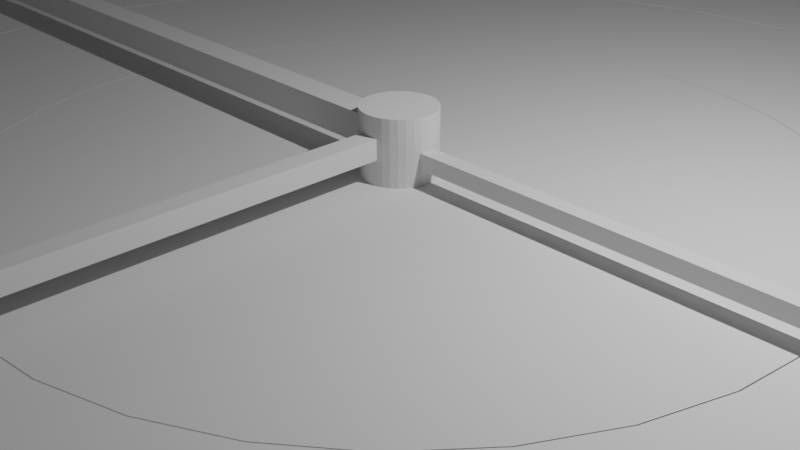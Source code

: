 # Source: FinalStageV1.blend  (saved by Blender 3.2.14; exported with 4.5.12 LTS)
import bpy
from mathutils import Matrix  # noqa: F401  (used for matrix-valued properties, if any)

bpy.ops.wm.read_factory_settings(use_empty=True)
scene = bpy.context.scene
scene.name = 'Scene'

# ---- collections
col_collection = bpy.data.collections.new('Collection'); scene.collection.children.link(col_collection)

# ---- world
world_world = bpy.data.worlds.new('World'); scene.world = world_world
world_world.use_nodes = True; world_world.node_tree.nodes.clear()
_N = world_world.node_tree.nodes; _L = world_world.node_tree.links
n0 = _N.new('ShaderNodeOutputWorld'); n0.name = 'World Output'; n0.location = (300, 300)
n1 = _N.new('ShaderNodeBackground'); n1.name = 'Background'; n1.location = (10, 300)
n1.inputs[0].default_value = (0.05088, 0.05088, 0.05088, 1.0)
_L.new(n1.outputs[0], n0.inputs[0])
n0.is_active_output = True
world_world.color = (0.05088, 0.05088, 0.05088)
world_world.use_sun_shadow = False
world_world.sun_shadow_jitter_overblur = 0.0

# ---- cameras
cam_camera = bpy.data.cameras.new('Camera')
cam_camera.clip_end = 100.0
cam_camera.ortho_scale = 7.314

# ---- lights
light_light = bpy.data.lights.new('Light', 'POINT')
light_light.transmission_factor = 0.0
light_light.energy = 1000.0
light_light.shadow_soft_size = 0.1
light_light.shadow_maximum_resolution = 0.006
light_light.use_absolute_resolution = True

# ---- meshes
me_cube = bpy.data.meshes.new('Cube')
me_cube.from_pydata([(-1.0, -1.0, -1.0), (-1.0, -1.0, 1.0), (-1.0, 1.0, -1.0), (-1.0, 1.0, 1.0), (1.0, -1.0, -1.0), (1.0, -1.0, 1.0), (1.0, 1.0, -1.0), (1.0, 1.0, 1.0), (-1.0, -12.0, -1.0), (-1.0, -12.0, 1.0), (1.0, -12.0, 1.0), (1.0, -12.0, -1.0), (-12.0, 1.0, -1.0), (-12.0, -1.0, -1.0), (-12.0, -1.0, 1.0), (-12.0, 1.0, 1.0), (-6.5, 1.0, -1.0), (-6.5, 1.0, 1.0), (-6.5, -1.0, 1.0), (-6.5, -1.0, -1.0), (-3.75, 1.0, 1.0), (-3.75, -1.0, -1.0), (-3.75, 1.0, -1.0), (-3.75, -1.0, 1.0), (-9.25, 1.0, -1.0), (-9.25, -1.0, 1.0), (-9.25, 1.0, 1.0), (-9.25, -1.0, -1.0), (-1.0, -6.499, -1.0), (-1.0, -6.499, 1.0), (1.0, -6.499, -1.0), (1.0, -6.499, 1.0), (-1.0, -3.75, 1.0), (1.0, -3.75, 1.0), (-1.0, -3.75, -1.0), (1.0, -3.75, -1.0), (-1.0, -9.257, -1.0), (1.0, -9.257, -1.0), (-1.0, -9.257, 1.0), (1.0, -9.257, 1.0)], [], [(26, 24, 12, 15), (2, 3, 7, 6), (6, 7, 5, 4), (38, 36, 8, 9), (2, 6, 4, 0), (7, 3, 1, 5), (11, 10, 9, 8), (36, 37, 11, 8), (39, 38, 9, 10), (37, 39, 10, 11), (13, 14, 15, 12), (27, 25, 14, 13), (25, 26, 15, 14), (24, 27, 13, 12), (22, 21, 19, 16), (23, 20, 17, 18), (21, 23, 18, 19), (20, 22, 16, 17), (3, 2, 22, 20), (0, 1, 23, 21), (1, 3, 20, 23), (2, 0, 21, 22), (16, 19, 27, 24), (18, 17, 26, 25), (19, 18, 25, 27), (17, 16, 24, 26), (35, 33, 31, 30), (33, 32, 29, 31), (34, 35, 30, 28), (32, 34, 28, 29), (1, 0, 34, 32), (0, 4, 35, 34), (5, 1, 32, 33), (4, 5, 33, 35), (30, 31, 39, 37), (31, 29, 38, 39), (28, 30, 37, 36), (29, 28, 36, 38)])
_uv = me_cube.uv_layers.new(name='UVMap')
_uv.uv.foreach_set('vector', [0.625, 0.25, 0.375, 0.25, 0.375, 0.25, 0.625, 0.25, 0.375, 0.25, 0.625, 0.25, 0.625, 0.5, 0.375, 0.5, 0.375, 0.5, 0.625, 0.5, 0.625, 0.75, 0.375, 0.75, 0.625, 0.0, 0.375, 0.0, 0.375, 0.0, 0.625, 0.0, 0.125, 0.5, 0.375, 0.5, 0.375, 0.75, 0.125, 0.75, 0.625, 0.5, 0.875, 0.5, 0.875, 0.75, 0.625, 0.75, 0.375, 0.75, 0.625, 0.75, 0.625, 1.0, 0.375, 1.0, 0.125, 0.75, 0.375, 0.75, 0.375, 0.75, 0.125, 0.75, 0.625, 0.75, 0.875, 0.75, 0.875, 0.75, 0.625, 0.75, 0.375, 0.75, 0.625, 0.75, 0.625, 0.75, 0.375, 0.75, 0.375, 0.0, 0.625, 0.0, 0.625, 0.25, 0.375, 0.25, 0.375, 0.0, 0.625, 0.0, 0.625, 0.0, 0.375, 0.0, 0.875, 0.75, 0.875, 0.5, 0.875, 0.5, 0.875, 0.75, 0.125, 0.5, 0.125, 0.75, 0.125, 0.75, 0.125, 0.5, 0.125, 0.5, 0.125, 0.75, 0.125, 0.75, 0.125, 0.5, 0.875, 0.75, 0.875, 0.5, 0.875, 0.5, 0.875, 0.75, 0.375, 0.0, 0.625, 0.0, 0.625, 0.0, 0.375, 0.0, 0.625, 0.25, 0.375, 0.25, 0.375, 0.25, 0.625, 0.25, 0.625, 0.25, 0.375, 0.25, 0.375, 0.25, 0.625, 0.25, 0.375, 0.0, 0.625, 0.0, 0.625, 0.0, 0.375, 0.0, 0.875, 0.75, 0.875, 0.5, 0.875, 0.5, 0.875, 0.75, 0.125, 0.5, 0.125, 0.75, 0.125, 0.75, 0.125, 0.5, 0.125, 0.5, 0.125, 0.75, 0.125, 0.75, 0.125, 0.5, 0.875, 0.75, 0.875, 0.5, 0.875, 0.5, 0.875, 0.75, 0.375, 0.0, 0.625, 0.0, 0.625, 0.0, 0.375, 0.0, 0.625, 0.25, 0.375, 0.25, 0.375, 0.25, 0.625, 0.25, 0.375, 0.75, 0.625, 0.75, 0.625, 0.75, 0.375, 0.75, 0.625, 0.75, 0.875, 0.75, 0.875, 0.75, 0.625, 0.75, 0.125, 0.75, 0.375, 0.75, 0.375, 0.75, 0.125, 0.75, 0.625, 0.0, 0.375, 0.0, 0.375, 0.0, 0.625, 0.0, 0.625, 0.0, 0.375, 0.0, 0.375, 0.0, 0.625, 0.0, 0.125, 0.75, 0.375, 0.75, 0.375, 0.75, 0.125, 0.75, 0.625, 0.75, 0.875, 0.75, 0.875, 0.75, 0.625, 0.75, 0.375, 0.75, 0.625, 0.75, 0.625, 0.75, 0.375, 0.75, 0.375, 0.75, 0.625, 0.75, 0.625, 0.75, 0.375, 0.75, 0.625, 0.75, 0.875, 0.75, 0.875, 0.75, 0.625, 0.75, 0.125, 0.75, 0.375, 0.75, 0.375, 0.75, 0.125, 0.75, 0.625, 0.0, 0.375, 0.0, 0.375, 0.0, 0.625, 0.0])
me_cube.update()
me_cylinder = bpy.data.meshes.new('Cylinder')
me_cylinder.from_pydata([(0.0, 1.0, -1.0), (0.0, 1.0, 1.0), (0.1951, 0.9808, -1.0), (0.1951, 0.9808, 1.0), (0.3827, 0.9239, -1.0), (0.3827, 0.9239, 1.0), (0.5556, 0.8315, -1.0), (0.5556, 0.8315, 1.0), (0.7071, 0.7071, -1.0), (0.7071, 0.7071, 1.0), (0.8315, 0.5556, -1.0), (0.8315, 0.5556, 1.0), (0.9239, 0.3827, -1.0), (0.9239, 0.3827, 1.0), (0.9808, 0.1951, -1.0), (0.9808, 0.1951, 1.0), (1.0, -4.371e-08, -1.0), (1.0, -4.371e-08, 1.0), (0.9808, -0.1951, -1.0), (0.9808, -0.1951, 1.0), (0.9239, -0.3827, -1.0), (0.9239, -0.3827, 1.0), (0.8315, -0.5556, -1.0), (0.8315, -0.5556, 1.0), (0.7071, -0.7071, -1.0), (0.7071, -0.7071, 1.0), (0.5556, -0.8315, -1.0), (0.5556, -0.8315, 1.0), (0.3827, -0.9239, -1.0), (0.3827, -0.9239, 1.0), (0.1951, -0.9808, -1.0), (0.1951, -0.9808, 1.0), (-8.742e-08, -1.0, -1.0), (-8.742e-08, -1.0, 1.0), (-0.1951, -0.9808, -1.0), (-0.1951, -0.9808, 1.0), (-0.3827, -0.9239, -1.0), (-0.3827, -0.9239, 1.0), (-0.5556, -0.8315, -1.0), (-0.5556, -0.8315, 1.0), (-0.7071, -0.7071, -1.0), (-0.7071, -0.7071, 1.0), (-0.8315, -0.5556, -1.0), (-0.8315, -0.5556, 1.0), (-0.9239, -0.3827, -1.0), (-0.9239, -0.3827, 1.0), (-0.9808, -0.1951, -1.0), (-0.9808, -0.1951, 1.0), (-1.0, 1.192e-08, -1.0), (-1.0, 1.192e-08, 1.0), (-0.9808, 0.1951, -1.0), (-0.9808, 0.1951, 1.0), (-0.9239, 0.3827, -1.0), (-0.9239, 0.3827, 1.0), (-0.8315, 0.5556, -1.0), (-0.8315, 0.5556, 1.0), (-0.7071, 0.7071, -1.0), (-0.7071, 0.7071, 1.0), (-0.5556, 0.8315, -1.0), (-0.5556, 0.8315, 1.0), (-0.3827, 0.9239, -1.0), (-0.3827, 0.9239, 1.0), (-0.1951, 0.9808, -1.0), (-0.1951, 0.9808, 1.0)], [], [(0, 1, 3, 2), (2, 3, 5, 4), (4, 5, 7, 6), (6, 7, 9, 8), (8, 9, 11, 10), (10, 11, 13, 12), (12, 13, 15, 14), (14, 15, 17, 16), (16, 17, 19, 18), (18, 19, 21, 20), (20, 21, 23, 22), (22, 23, 25, 24), (24, 25, 27, 26), (26, 27, 29, 28), (28, 29, 31, 30), (30, 31, 33, 32), (32, 33, 35, 34), (34, 35, 37, 36), (36, 37, 39, 38), (38, 39, 41, 40), (40, 41, 43, 42), (42, 43, 45, 44), (44, 45, 47, 46), (46, 47, 49, 48), (48, 49, 51, 50), (50, 51, 53, 52), (52, 53, 55, 54), (54, 55, 57, 56), (56, 57, 59, 58), (58, 59, 61, 60), (3, 1, 63, 61, 59, 57, 55, 53, 51, 49, 47, 45, 43, 41, 39, 37, 35, 33, 31, 29, 27, 25, 23, 21, 19, 17, 15, 13, 11, 9, 7, 5), (60, 61, 63, 62), (62, 63, 1, 0), (0, 2, 4, 6, 8, 10, 12, 14, 16, 18, 20, 22, 24, 26, 28, 30, 32, 34, 36, 38, 40, 42, 44, 46, 48, 50, 52, 54, 56, 58, 60, 62)])
_uv = me_cylinder.uv_layers.new(name='UVMap')
_uv.uv.foreach_set('vector', [1.0, 0.5, 1.0, 1.0, 0.9688, 1.0, 0.9688, 0.5, 0.9688, 0.5, 0.9688, 1.0, 0.9375, 1.0, 0.9375, 0.5, 0.9375, 0.5, 0.9375, 1.0, 0.9062, 1.0, 0.9062, 0.5, 0.9062, 0.5, 0.9062, 1.0, 0.875, 1.0, 0.875, 0.5, 0.875, 0.5, 0.875, 1.0, 0.8438, 1.0, 0.8438, 0.5, 0.8438, 0.5, 0.8438, 1.0, 0.8125, 1.0, 0.8125, 0.5, 0.8125, 0.5, 0.8125, 1.0, 0.7812, 1.0, 0.7812, 0.5, 0.7812, 0.5, 0.7812, 1.0, 0.75, 1.0, 0.75, 0.5, 0.75, 0.5, 0.75, 1.0, 0.7188, 1.0, 0.7188, 0.5, 0.7188, 0.5, 0.7188, 1.0, 0.6875, 1.0, 0.6875, 0.5, 0.6875, 0.5, 0.6875, 1.0, 0.6562, 1.0, 0.6562, 0.5, 0.6562, 0.5, 0.6562, 1.0, 0.625, 1.0, 0.625, 0.5, 0.625, 0.5, 0.625, 1.0, 0.5938, 1.0, 0.5938, 0.5, 0.5938, 0.5, 0.5938, 1.0, 0.5625, 1.0, 0.5625, 0.5, 0.5625, 0.5, 0.5625, 1.0, 0.5312, 1.0, 0.5312, 0.5, 0.5312, 0.5, 0.5312, 1.0, 0.5, 1.0, 0.5, 0.5, 0.5, 0.5, 0.5, 1.0, 0.4688, 1.0, 0.4688, 0.5, 0.4688, 0.5, 0.4688, 1.0, 0.4375, 1.0, 0.4375, 0.5, 0.4375, 0.5, 0.4375, 1.0, 0.4062, 1.0, 0.4062, 0.5, 0.4062, 0.5, 0.4062, 1.0, 0.375, 1.0, 0.375, 0.5, 0.375, 0.5, 0.375, 1.0, 0.3438, 1.0, 0.3438, 0.5, 0.3438, 0.5, 0.3438, 1.0, 0.3125, 1.0, 0.3125, 0.5, 0.3125, 0.5, 0.3125, 1.0, 0.2812, 1.0, 0.2812, 0.5, 0.2812, 0.5, 0.2812, 1.0, 0.25, 1.0, 0.25, 0.5, 0.25, 0.5, 0.25, 1.0, 0.2188, 1.0, 0.2188, 0.5, 0.2188, 0.5, 0.2188, 1.0, 0.1875, 1.0, 0.1875, 0.5, 0.1875, 0.5, 0.1875, 1.0, 0.1562, 1.0, 0.1562, 0.5, 0.1562, 0.5, 0.1562, 1.0, 0.125, 1.0, 0.125, 0.5, 0.125, 0.5, 0.125, 1.0, 0.09375, 1.0, 0.09375, 0.5, 0.09375, 0.5, 0.09375, 1.0, 0.0625, 1.0, 0.0625, 0.5, 0.2968, 0.4854, 0.25, 0.49, 0.2032, 0.4854, 0.1582, 0.4717, 0.1167, 0.4496, 0.08029, 0.4197, 0.05045, 0.3833, 0.02827, 0.3418, 0.01461, 0.2968, 0.01, 0.25, 0.01461, 0.2032, 0.02827, 0.1582, 0.05045, 0.1167, 0.08029, 0.08029, 0.1167, 0.05045, 0.1582, 0.02827, 0.2032, 0.01461, 0.25, 0.01, 0.2968, 0.01461, 0.3418, 0.02827, 0.3833, 0.05045, 0.4197, 0.08029, 0.4496, 0.1167, 0.4717, 0.1582, 0.4854, 0.2032, 0.49, 0.25, 0.4854, 0.2968, 0.4717, 0.3418, 0.4496, 0.3833, 0.4197, 0.4197, 0.3833, 0.4496, 0.3418, 0.4717, 0.0625, 0.5, 0.0625, 1.0, 0.03125, 1.0, 0.03125, 0.5, 0.03125, 0.5, 0.03125, 1.0, 0.0, 1.0, 0.0, 0.5, 0.75, 0.49, 0.7968, 0.4854, 0.8418, 0.4717, 0.8833, 0.4496, 0.9197, 0.4197, 0.9496, 0.3833, 0.9717, 0.3418, 0.9854, 0.2968, 0.99, 0.25, 0.9854, 0.2032, 0.9717, 0.1582, 0.9496, 0.1167, 0.9197, 0.08029, 0.8833, 0.05045, 0.8418, 0.02827, 0.7968, 0.01461, 0.75, 0.01, 0.7032, 0.01461, 0.6582, 0.02827, 0.6167, 0.05045, 0.5803, 0.08029, 0.5504, 0.1167, 0.5283, 0.1582, 0.5146, 0.2032, 0.51, 0.25, 0.5146, 0.2968, 0.5283, 0.3418, 0.5504, 0.3833, 0.5803, 0.4197, 0.6167, 0.4496, 0.6582, 0.4717, 0.7032, 0.4854])
me_cylinder.update()
me_circle = bpy.data.meshes.new('Circle')
me_circle.from_pydata([(-1.863e-09, 1.25, 0.03179), (1.863e-09, 0.75, 0.03179), (1.863e-09, 0.75, 0.04011), (-1.863e-09, 1.25, 0.04011), (-0.2439, 1.226, 0.03179), (-0.1463, 0.7356, 0.03179), (-0.1463, 0.7356, 0.04011), (-0.2439, 1.226, 0.04011), (-0.4784, 1.155, 0.03179), (-0.287, 0.6929, 0.03179), (-0.287, 0.6929, 0.04011), (-0.4784, 1.155, 0.04011), (-0.6945, 1.039, 0.03179), (-0.4167, 0.6236, 0.03179), (-0.4167, 0.6236, 0.04011), (-0.6945, 1.039, 0.04011), (-0.8839, 0.8839, 0.03179), (-0.5303, 0.5303, 0.03179), (-0.5303, 0.5303, 0.04011), (-0.8839, 0.8839, 0.04011), (-1.039, 0.6945, 0.03179), (-0.6236, 0.4167, 0.03179), (-0.6236, 0.4167, 0.04011), (-1.039, 0.6945, 0.04011), (-1.155, 0.4784, 0.03179), (-0.6929, 0.287, 0.03179), (-0.6929, 0.287, 0.04011), (-1.155, 0.4784, 0.04011), (-1.226, 0.2439, 0.03179), (-0.7356, 0.1463, 0.03179), (-0.7356, 0.1463, 0.04011), (-1.226, 0.2439, 0.04011), (-1.25, -3.626e-08, 0.03179), (-0.75, -5.116e-08, 0.03179), (-0.75, -5.116e-08, 0.04011), (-1.25, -3.626e-08, 0.04011), (-1.226, -0.2439, 0.03179), (-0.7356, -0.1463, 0.03179), (-0.7356, -0.1463, 0.04011), (-1.226, -0.2439, 0.04011), (-1.155, -0.4784, 0.03179), (-0.6929, -0.287, 0.03179), (-0.6929, -0.287, 0.04011), (-1.155, -0.4784, 0.04011), (-1.039, -0.6945, 0.03179), (-0.6236, -0.4167, 0.03179), (-0.6236, -0.4167, 0.04011), (-1.039, -0.6945, 0.04011), (-0.8839, -0.8839, 0.03179), (-0.5303, -0.5303, 0.03179), (-0.5303, -0.5303, 0.04011), (-0.8839, -0.8839, 0.04011), (-0.6945, -1.039, 0.03179), (-0.4167, -0.6236, 0.03179), (-0.4167, -0.6236, 0.04011), (-0.6945, -1.039, 0.04011), (-0.4784, -1.155, 0.03179), (-0.287, -0.6929, 0.03179), (-0.287, -0.6929, 0.04011), (-0.4784, -1.155, 0.04011), (-0.2439, -1.226, 0.03179), (-0.1463, -0.7356, 0.03179), (-0.1463, -0.7356, 0.04011), (-0.2439, -1.226, 0.04011), (1.06e-07, -1.25, 0.03179), (6.88e-08, -0.75, 0.03179), (6.88e-08, -0.75, 0.04011), (1.06e-07, -1.25, 0.04011), (0.2439, -1.226, 0.03179), (0.1463, -0.7356, 0.03179), (0.1463, -0.7356, 0.04011), (0.2439, -1.226, 0.04011), (0.4784, -1.155, 0.03179), (0.287, -0.6929, 0.03179), (0.287, -0.6929, 0.04011), (0.4784, -1.155, 0.04011), (0.6945, -1.039, 0.03179), (0.4167, -0.6236, 0.03179), (0.4167, -0.6236, 0.04011), (0.6945, -1.039, 0.04011), (0.8839, -0.8839, 0.03179), (0.5303, -0.5303, 0.03179), (0.5303, -0.5303, 0.04011), (0.8839, -0.8839, 0.04011), (1.039, -0.6945, 0.03179), (0.6236, -0.4167, 0.03179), (0.6236, -0.4167, 0.04011), (1.039, -0.6945, 0.04011), (1.155, -0.4784, 0.03179), (0.6929, -0.287, 0.03179), (0.6929, -0.287, 0.04011), (1.155, -0.4784, 0.04011), (1.226, -0.2439, 0.03179), (0.7356, -0.1463, 0.03179), (0.7356, -0.1463, 0.04011), (1.226, -0.2439, 0.04011), (1.25, 2.683e-08, 0.03179), (0.75, -2.976e-09, 0.03179), (0.75, -2.976e-09, 0.04011), (1.25, 2.683e-08, 0.04011), (1.226, 0.2439, 0.03179), (0.7356, 0.1463, 0.03179), (0.7356, 0.1463, 0.04011), (1.226, 0.2439, 0.04011), (1.155, 0.4784, 0.03179), (0.6929, 0.287, 0.03179), (0.6929, 0.287, 0.04011), (1.155, 0.4784, 0.04011), (1.039, 0.6945, 0.03179), (0.6236, 0.4167, 0.03179), (0.6236, 0.4167, 0.04011), (1.039, 0.6945, 0.04011), (0.8839, 0.8839, 0.03179), (0.5303, 0.5303, 0.03179), (0.5303, 0.5303, 0.04011), (0.8839, 0.8839, 0.04011), (0.6945, 1.039, 0.03179), (0.4167, 0.6236, 0.03179), (0.4167, 0.6236, 0.04011), (0.6945, 1.039, 0.04011), (0.4784, 1.155, 0.03179), (0.287, 0.6929, 0.03179), (0.287, 0.6929, 0.04011), (0.4784, 1.155, 0.04011), (0.2439, 1.226, 0.03179), (0.1463, 0.7356, 0.03179), (0.1463, 0.7356, 0.04011), (0.2439, 1.226, 0.04011)], [], [(0, 1, 5, 4), (1, 2, 6, 5), (2, 3, 7, 6), (3, 0, 4, 7), (4, 5, 9, 8), (5, 6, 10, 9), (6, 7, 11, 10), (7, 4, 8, 11), (8, 9, 13, 12), (9, 10, 14, 13), (10, 11, 15, 14), (11, 8, 12, 15), (12, 13, 17, 16), (13, 14, 18, 17), (14, 15, 19, 18), (15, 12, 16, 19), (16, 17, 21, 20), (17, 18, 22, 21), (18, 19, 23, 22), (19, 16, 20, 23), (20, 21, 25, 24), (21, 22, 26, 25), (22, 23, 27, 26), (23, 20, 24, 27), (24, 25, 29, 28), (25, 26, 30, 29), (26, 27, 31, 30), (27, 24, 28, 31), (28, 29, 33, 32), (29, 30, 34, 33), (30, 31, 35, 34), (31, 28, 32, 35), (32, 33, 37, 36), (33, 34, 38, 37), (34, 35, 39, 38), (35, 32, 36, 39), (36, 37, 41, 40), (37, 38, 42, 41), (38, 39, 43, 42), (39, 36, 40, 43), (40, 41, 45, 44), (41, 42, 46, 45), (42, 43, 47, 46), (43, 40, 44, 47), (44, 45, 49, 48), (45, 46, 50, 49), (46, 47, 51, 50), (47, 44, 48, 51), (48, 49, 53, 52), (49, 50, 54, 53), (50, 51, 55, 54), (51, 48, 52, 55), (52, 53, 57, 56), (53, 54, 58, 57), (54, 55, 59, 58), (55, 52, 56, 59), (56, 57, 61, 60), (57, 58, 62, 61), (58, 59, 63, 62), (59, 56, 60, 63), (60, 61, 65, 64), (61, 62, 66, 65), (62, 63, 67, 66), (63, 60, 64, 67), (64, 65, 69, 68), (65, 66, 70, 69), (66, 67, 71, 70), (67, 64, 68, 71), (68, 69, 73, 72), (69, 70, 74, 73), (70, 71, 75, 74), (71, 68, 72, 75), (72, 73, 77, 76), (73, 74, 78, 77), (74, 75, 79, 78), (75, 72, 76, 79), (76, 77, 81, 80), (77, 78, 82, 81), (78, 79, 83, 82), (79, 76, 80, 83), (80, 81, 85, 84), (81, 82, 86, 85), (82, 83, 87, 86), (83, 80, 84, 87), (84, 85, 89, 88), (85, 86, 90, 89), (86, 87, 91, 90), (87, 84, 88, 91), (88, 89, 93, 92), (89, 90, 94, 93), (90, 91, 95, 94), (91, 88, 92, 95), (92, 93, 97, 96), (93, 94, 98, 97), (94, 95, 99, 98), (95, 92, 96, 99), (96, 97, 101, 100), (97, 98, 102, 101), (98, 99, 103, 102), (99, 96, 100, 103), (100, 101, 105, 104), (101, 102, 106, 105), (102, 103, 107, 106), (103, 100, 104, 107), (104, 105, 109, 108), (105, 106, 110, 109), (106, 107, 111, 110), (107, 104, 108, 111), (108, 109, 113, 112), (109, 110, 114, 113), (110, 111, 115, 114), (111, 108, 112, 115), (112, 113, 117, 116), (113, 114, 118, 117), (114, 115, 119, 118), (115, 112, 116, 119), (116, 117, 121, 120), (117, 118, 122, 121), (118, 119, 123, 122), (119, 116, 120, 123), (120, 121, 125, 124), (121, 122, 126, 125), (122, 123, 127, 126), (123, 120, 124, 127), (124, 125, 1, 0), (125, 126, 2, 1), (126, 127, 3, 2), (127, 124, 0, 3)])
me_circle.update()
me_circle_001 = bpy.data.meshes.new('Circle.001')
me_circle_001.from_pydata([(0.0, 1.0, 0.0), (-0.1951, 0.9808, 0.0), (-0.3827, 0.9239, 0.0), (-0.5556, 0.8315, 0.0), (-0.7071, 0.7071, 0.0), (-0.8315, 0.5556, 0.0), (-0.9239, 0.3827, 0.0), (-0.9808, 0.1951, 0.0), (-1.0, -4.371e-08, 0.0), (-0.9808, -0.1951, 0.0), (-0.9239, -0.3827, 0.0), (-0.8315, -0.5556, 0.0), (-0.7071, -0.7071, 0.0), (-0.5556, -0.8315, 0.0), (-0.3827, -0.9239, 0.0), (-0.1951, -0.9808, 0.0), (8.742e-08, -1.0, 0.0), (0.1951, -0.9808, 0.0), (0.3827, -0.9239, 0.0), (0.5556, -0.8315, 0.0), (0.7071, -0.7071, 0.0), (0.8315, -0.5556, 0.0), (0.9239, -0.3827, 0.0), (0.9808, -0.1951, 0.0), (1.0, 1.192e-08, 0.0), (0.9808, 0.1951, 0.0), (0.9239, 0.3827, 0.0), (0.8315, 0.5556, 0.0), (0.7071, 0.7071, 0.0), (0.5556, 0.8315, 0.0), (0.3827, 0.9239, 0.0), (0.1951, 0.9808, 0.0)], [(1, 0), (2, 1), (3, 2), (4, 3), (5, 4), (6, 5), (7, 6), (8, 7), (9, 8), (10, 9), (11, 10), (12, 11), (13, 12), (14, 13), (15, 14), (16, 15), (17, 16), (18, 17), (19, 18), (20, 19), (21, 20), (22, 21), (23, 22), (24, 23), (25, 24), (26, 25), (27, 26), (28, 27), (29, 28), (30, 29), (31, 30), (0, 31)], [])
_uv = me_circle_001.uv_layers.new(name='UVMap')
_uv.uv.foreach_set('vector', [])
me_circle_001.update()
me_circle_002 = bpy.data.meshes.new('Circle.002')
me_circle_002.from_pydata([(-1.863e-09, 1.25, 0.0005602), (1.863e-09, 0.75, 0.0005602), (1.863e-09, 0.75, 0.1044), (-1.863e-09, 1.25, 0.1044), (-0.2439, 1.226, 0.0005602), (-0.1463, 0.7356, 0.0005602), (-0.1463, 0.7356, 0.1044), (-0.2439, 1.226, 0.1044), (-0.4784, 1.155, 0.0005602), (-0.287, 0.6929, 0.0005602), (-0.287, 0.6929, 0.1044), (-0.4784, 1.155, 0.1044), (-0.6945, 1.039, 0.0005602), (-0.4167, 0.6236, 0.0005602), (-0.4167, 0.6236, 0.1044), (-0.6945, 1.039, 0.1044), (-0.8839, 0.8839, 0.0005602), (-0.5303, 0.5303, 0.0005602), (-0.5303, 0.5303, 0.1044), (-0.8839, 0.8839, 0.1044), (-1.039, 0.6945, 0.0005602), (-0.6236, 0.4167, 0.0005602), (-0.6236, 0.4167, 0.1044), (-1.039, 0.6945, 0.1044), (-1.155, 0.4784, 0.0005602), (-0.6929, 0.287, 0.0005602), (-0.6929, 0.287, 0.1044), (-1.155, 0.4784, 0.1044), (-1.226, 0.2439, 0.0005602), (-0.7356, 0.1463, 0.0005602), (-0.7356, 0.1463, 0.1044), (-1.226, 0.2439, 0.1044), (-1.25, -3.626e-08, 0.0005602), (-0.75, -5.116e-08, 0.0005602), (-0.75, -5.116e-08, 0.1044), (-1.25, -3.626e-08, 0.1044), (-1.226, -0.2439, 0.0005602), (-0.7356, -0.1463, 0.0005602), (-0.7356, -0.1463, 0.1044), (-1.226, -0.2439, 0.1044), (-1.155, -0.4784, 0.0005602), (-0.6929, -0.287, 0.0005602), (-0.6929, -0.287, 0.1044), (-1.155, -0.4784, 0.1044), (-1.039, -0.6945, 0.0005602), (-0.6236, -0.4167, 0.0005602), (-0.6236, -0.4167, 0.1044), (-1.039, -0.6945, 0.1044), (-0.8839, -0.8839, 0.0005602), (-0.5303, -0.5303, 0.0005602), (-0.5303, -0.5303, 0.1044), (-0.8839, -0.8839, 0.1044), (-0.6945, -1.039, 0.0005602), (-0.4167, -0.6236, 0.0005602), (-0.4167, -0.6236, 0.1044), (-0.6945, -1.039, 0.1044), (-0.4784, -1.155, 0.0005602), (-0.287, -0.6929, 0.0005602), (-0.287, -0.6929, 0.1044), (-0.4784, -1.155, 0.1044), (-0.2439, -1.226, 0.0005602), (-0.1463, -0.7356, 0.0005602), (-0.1463, -0.7356, 0.1044), (-0.2439, -1.226, 0.1044), (1.06e-07, -1.25, 0.0005602), (6.88e-08, -0.75, 0.0005602), (6.88e-08, -0.75, 0.1044), (1.06e-07, -1.25, 0.1044), (0.2439, -1.226, 0.0005602), (0.1463, -0.7356, 0.0005602), (0.1463, -0.7356, 0.1044), (0.2439, -1.226, 0.1044), (0.4784, -1.155, 0.0005602), (0.287, -0.6929, 0.0005602), (0.287, -0.6929, 0.1044), (0.4784, -1.155, 0.1044), (0.6945, -1.039, 0.0005602), (0.4167, -0.6236, 0.0005602), (0.4167, -0.6236, 0.1044), (0.6945, -1.039, 0.1044), (0.8839, -0.8839, 0.0005602), (0.5303, -0.5303, 0.0005602), (0.5303, -0.5303, 0.1044), (0.8839, -0.8839, 0.1044), (1.039, -0.6945, 0.0005602), (0.6236, -0.4167, 0.0005602), (0.6236, -0.4167, 0.1044), (1.039, -0.6945, 0.1044), (1.155, -0.4784, 0.0005602), (0.6929, -0.287, 0.0005602), (0.6929, -0.287, 0.1044), (1.155, -0.4784, 0.1044), (1.226, -0.2439, 0.0005602), (0.7356, -0.1463, 0.0005602), (0.7356, -0.1463, 0.1044), (1.226, -0.2439, 0.1044), (1.25, 2.683e-08, 0.0005602), (0.75, -2.976e-09, 0.0005602), (0.75, -2.976e-09, 0.1044), (1.25, 2.683e-08, 0.1044), (1.226, 0.2439, 0.0005602), (0.7356, 0.1463, 0.0005602), (0.7356, 0.1463, 0.1044), (1.226, 0.2439, 0.1044), (1.155, 0.4784, 0.0005602), (0.6929, 0.287, 0.0005602), (0.6929, 0.287, 0.1044), (1.155, 0.4784, 0.1044), (1.039, 0.6945, 0.0005602), (0.6236, 0.4167, 0.0005602), (0.6236, 0.4167, 0.1044), (1.039, 0.6945, 0.1044), (0.8839, 0.8839, 0.0005602), (0.5303, 0.5303, 0.0005602), (0.5303, 0.5303, 0.1044), (0.8839, 0.8839, 0.1044), (0.6945, 1.039, 0.0005602), (0.4167, 0.6236, 0.0005602), (0.4167, 0.6236, 0.1044), (0.6945, 1.039, 0.1044), (0.4784, 1.155, 0.0005602), (0.287, 0.6929, 0.0005602), (0.287, 0.6929, 0.1044), (0.4784, 1.155, 0.1044), (0.2439, 1.226, 0.0005602), (0.1463, 0.7356, 0.0005602), (0.1463, 0.7356, 0.1044), (0.2439, 1.226, 0.1044)], [], [(0, 1, 5, 4), (1, 2, 6, 5), (2, 3, 7, 6), (3, 0, 4, 7), (4, 5, 9, 8), (5, 6, 10, 9), (6, 7, 11, 10), (7, 4, 8, 11), (8, 9, 13, 12), (9, 10, 14, 13), (10, 11, 15, 14), (11, 8, 12, 15), (12, 13, 17, 16), (13, 14, 18, 17), (14, 15, 19, 18), (15, 12, 16, 19), (16, 17, 21, 20), (17, 18, 22, 21), (18, 19, 23, 22), (19, 16, 20, 23), (20, 21, 25, 24), (21, 22, 26, 25), (22, 23, 27, 26), (23, 20, 24, 27), (24, 25, 29, 28), (25, 26, 30, 29), (26, 27, 31, 30), (27, 24, 28, 31), (28, 29, 33, 32), (29, 30, 34, 33), (30, 31, 35, 34), (31, 28, 32, 35), (32, 33, 37, 36), (33, 34, 38, 37), (34, 35, 39, 38), (35, 32, 36, 39), (36, 37, 41, 40), (37, 38, 42, 41), (38, 39, 43, 42), (39, 36, 40, 43), (40, 41, 45, 44), (41, 42, 46, 45), (42, 43, 47, 46), (43, 40, 44, 47), (44, 45, 49, 48), (45, 46, 50, 49), (46, 47, 51, 50), (47, 44, 48, 51), (48, 49, 53, 52), (49, 50, 54, 53), (50, 51, 55, 54), (51, 48, 52, 55), (52, 53, 57, 56), (53, 54, 58, 57), (54, 55, 59, 58), (55, 52, 56, 59), (56, 57, 61, 60), (57, 58, 62, 61), (58, 59, 63, 62), (59, 56, 60, 63), (60, 61, 65, 64), (61, 62, 66, 65), (62, 63, 67, 66), (63, 60, 64, 67), (64, 65, 69, 68), (65, 66, 70, 69), (66, 67, 71, 70), (67, 64, 68, 71), (68, 69, 73, 72), (69, 70, 74, 73), (70, 71, 75, 74), (71, 68, 72, 75), (72, 73, 77, 76), (73, 74, 78, 77), (74, 75, 79, 78), (75, 72, 76, 79), (76, 77, 81, 80), (77, 78, 82, 81), (78, 79, 83, 82), (79, 76, 80, 83), (80, 81, 85, 84), (81, 82, 86, 85), (82, 83, 87, 86), (83, 80, 84, 87), (84, 85, 89, 88), (85, 86, 90, 89), (86, 87, 91, 90), (87, 84, 88, 91), (88, 89, 93, 92), (89, 90, 94, 93), (90, 91, 95, 94), (91, 88, 92, 95), (92, 93, 97, 96), (93, 94, 98, 97), (94, 95, 99, 98), (95, 92, 96, 99), (96, 97, 101, 100), (97, 98, 102, 101), (98, 99, 103, 102), (99, 96, 100, 103), (100, 101, 105, 104), (101, 102, 106, 105), (102, 103, 107, 106), (103, 100, 104, 107), (104, 105, 109, 108), (105, 106, 110, 109), (106, 107, 111, 110), (107, 104, 108, 111), (108, 109, 113, 112), (109, 110, 114, 113), (110, 111, 115, 114), (111, 108, 112, 115), (112, 113, 117, 116), (113, 114, 118, 117), (114, 115, 119, 118), (115, 112, 116, 119), (116, 117, 121, 120), (117, 118, 122, 121), (118, 119, 123, 122), (119, 116, 120, 123), (120, 121, 125, 124), (121, 122, 126, 125), (122, 123, 127, 126), (123, 120, 124, 127), (124, 125, 1, 0), (125, 126, 2, 1), (126, 127, 3, 2), (127, 124, 0, 3)])
me_circle_002.update()
me_circle_003 = bpy.data.meshes.new('Circle.003')
me_circle_003.from_pydata([(-0.0004538, 1.25, -0.08341), (1.863e-09, 0.75, -0.08341), (1.863e-09, 0.75, 0.08701), (-0.0004538, 1.25, 0.08701), (-0.2443, 1.226, -0.08341), (-0.1463, 0.7356, -0.08341), (-0.1463, 0.7356, 0.08701), (-0.2443, 1.226, 0.08701), (-0.4788, 1.155, -0.08341), (-0.287, 0.6929, -0.08341), (-0.287, 0.6929, 0.08701), (-0.4788, 1.155, 0.08701), (-0.6949, 1.039, -0.08341), (-0.4167, 0.6236, -0.08341), (-0.4167, 0.6236, 0.08701), (-0.6949, 1.039, 0.08701), (-0.8843, 0.8839, -0.08341), (-0.5303, 0.5303, -0.08341), (-0.5303, 0.5303, 0.08701), (-0.8843, 0.8839, 0.08701), (-1.04, 0.6945, -0.08341), (-0.6236, 0.4167, -0.08341), (-0.6236, 0.4167, 0.08701), (-1.04, 0.6945, 0.08701), (-1.155, 0.4784, -0.08341), (-0.6929, 0.287, -0.08341), (-0.6929, 0.287, 0.08701), (-1.155, 0.4784, 0.08701), (-1.226, 0.2439, -0.08341), (-0.7356, 0.1463, -0.08341), (-0.7356, 0.1463, 0.08701), (-1.226, 0.2439, 0.08701), (-1.25, -3.626e-08, -0.08341), (-0.75, -5.116e-08, -0.08341), (-0.75, -5.116e-08, 0.08701), (-1.25, -3.626e-08, 0.08701), (-1.226, -0.2439, -0.08341), (-0.7356, -0.1463, -0.08341), (-0.7356, -0.1463, 0.08701), (-1.226, -0.2439, 0.08701), (-1.155, -0.4784, -0.08341), (-0.6929, -0.287, -0.08341), (-0.6929, -0.287, 0.08701), (-1.155, -0.4784, 0.08701), (-1.04, -0.6945, -0.08341), (-0.6236, -0.4167, -0.08341), (-0.6236, -0.4167, 0.08701), (-1.04, -0.6945, 0.08701), (-0.8843, -0.8839, -0.08341), (-0.5303, -0.5303, -0.08341), (-0.5303, -0.5303, 0.08701), (-0.8843, -0.8839, 0.08701), (-0.6949, -1.039, -0.08341), (-0.4167, -0.6236, -0.08341), (-0.4167, -0.6236, 0.08701), (-0.6949, -1.039, 0.08701), (-0.4788, -1.155, -0.08341), (-0.287, -0.6929, -0.08341), (-0.287, -0.6929, 0.08701), (-0.4788, -1.155, 0.08701), (-0.2443, -1.226, -0.08341), (-0.1463, -0.7356, -0.08341), (-0.1463, -0.7356, 0.08701), (-0.2443, -1.226, 0.08701), (-0.0004537, -1.25, -0.08341), (6.88e-08, -0.75, -0.08341), (6.88e-08, -0.75, 0.08701), (-0.0004537, -1.25, 0.08701), (0.2434, -1.226, -0.08341), (0.1463, -0.7356, -0.08341), (0.1463, -0.7356, 0.08701), (0.2434, -1.226, 0.08701), (0.4779, -1.155, -0.08341), (0.287, -0.6929, -0.08341), (0.287, -0.6929, 0.08701), (0.4779, -1.155, 0.08701), (0.694, -1.039, -0.08341), (0.4167, -0.6236, -0.08341), (0.4167, -0.6236, 0.08701), (0.694, -1.039, 0.08701), (0.8834, -0.8839, -0.08341), (0.5303, -0.5303, -0.08341), (0.5303, -0.5303, 0.08701), (0.8834, -0.8839, 0.08701), (1.039, -0.6945, -0.08341), (0.6236, -0.4167, -0.08341), (0.6236, -0.4167, 0.08701), (1.039, -0.6945, 0.08701), (1.154, -0.4784, -0.08341), (0.6929, -0.287, -0.08341), (0.6929, -0.287, 0.08701), (1.154, -0.4784, 0.08701), (1.226, -0.2439, -0.08341), (0.7356, -0.1463, -0.08341), (0.7356, -0.1463, 0.08701), (1.226, -0.2439, 0.08701), (1.25, 2.683e-08, -0.08341), (0.75, -2.976e-09, -0.08341), (0.75, -2.976e-09, 0.08701), (1.25, 2.683e-08, 0.08701), (1.226, 0.2439, -0.08341), (0.7356, 0.1463, -0.08341), (0.7356, 0.1463, 0.08701), (1.226, 0.2439, 0.08701), (1.154, 0.4784, -0.08341), (0.6929, 0.287, -0.08341), (0.6929, 0.287, 0.08701), (1.154, 0.4784, 0.08701), (1.039, 0.6945, -0.08341), (0.6236, 0.4167, -0.08341), (0.6236, 0.4167, 0.08701), (1.039, 0.6945, 0.08701), (0.8834, 0.8839, -0.08341), (0.5303, 0.5303, -0.08341), (0.5303, 0.5303, 0.08701), (0.8834, 0.8839, 0.08701), (0.694, 1.039, -0.08341), (0.4167, 0.6236, -0.08341), (0.4167, 0.6236, 0.08701), (0.694, 1.039, 0.08701), (0.4779, 1.155, -0.08341), (0.287, 0.6929, -0.08341), (0.287, 0.6929, 0.08701), (0.4779, 1.155, 0.08701), (0.2434, 1.226, -0.08341), (0.1463, 0.7356, -0.08341), (0.1463, 0.7356, 0.08701), (0.2434, 1.226, 0.08701)], [], [(0, 1, 5, 4), (1, 2, 6, 5), (2, 3, 7, 6), (3, 0, 4, 7), (4, 5, 9, 8), (5, 6, 10, 9), (6, 7, 11, 10), (7, 4, 8, 11), (8, 9, 13, 12), (9, 10, 14, 13), (10, 11, 15, 14), (11, 8, 12, 15), (12, 13, 17, 16), (13, 14, 18, 17), (14, 15, 19, 18), (15, 12, 16, 19), (16, 17, 21, 20), (17, 18, 22, 21), (18, 19, 23, 22), (19, 16, 20, 23), (20, 21, 25, 24), (21, 22, 26, 25), (22, 23, 27, 26), (23, 20, 24, 27), (24, 25, 29, 28), (25, 26, 30, 29), (26, 27, 31, 30), (27, 24, 28, 31), (28, 29, 33, 32), (29, 30, 34, 33), (30, 31, 35, 34), (31, 28, 32, 35), (32, 33, 37, 36), (33, 34, 38, 37), (34, 35, 39, 38), (35, 32, 36, 39), (36, 37, 41, 40), (37, 38, 42, 41), (38, 39, 43, 42), (39, 36, 40, 43), (40, 41, 45, 44), (41, 42, 46, 45), (42, 43, 47, 46), (43, 40, 44, 47), (44, 45, 49, 48), (45, 46, 50, 49), (46, 47, 51, 50), (47, 44, 48, 51), (48, 49, 53, 52), (49, 50, 54, 53), (50, 51, 55, 54), (51, 48, 52, 55), (52, 53, 57, 56), (53, 54, 58, 57), (54, 55, 59, 58), (55, 52, 56, 59), (56, 57, 61, 60), (57, 58, 62, 61), (58, 59, 63, 62), (59, 56, 60, 63), (60, 61, 65, 64), (61, 62, 66, 65), (62, 63, 67, 66), (63, 60, 64, 67), (64, 65, 69, 68), (65, 66, 70, 69), (66, 67, 71, 70), (67, 64, 68, 71), (68, 69, 73, 72), (69, 70, 74, 73), (70, 71, 75, 74), (71, 68, 72, 75), (72, 73, 77, 76), (73, 74, 78, 77), (74, 75, 79, 78), (75, 72, 76, 79), (76, 77, 81, 80), (77, 78, 82, 81), (78, 79, 83, 82), (79, 76, 80, 83), (80, 81, 85, 84), (81, 82, 86, 85), (82, 83, 87, 86), (83, 80, 84, 87), (84, 85, 89, 88), (85, 86, 90, 89), (86, 87, 91, 90), (87, 84, 88, 91), (88, 89, 93, 92), (89, 90, 94, 93), (90, 91, 95, 94), (91, 88, 92, 95), (92, 93, 97, 96), (93, 94, 98, 97), (94, 95, 99, 98), (95, 92, 96, 99), (96, 97, 101, 100), (97, 98, 102, 101), (98, 99, 103, 102), (99, 96, 100, 103), (100, 101, 105, 104), (101, 102, 106, 105), (102, 103, 107, 106), (103, 100, 104, 107), (104, 105, 109, 108), (105, 106, 110, 109), (106, 107, 111, 110), (107, 104, 108, 111), (108, 109, 113, 112), (109, 110, 114, 113), (110, 111, 115, 114), (111, 108, 112, 115), (112, 113, 117, 116), (113, 114, 118, 117), (114, 115, 119, 118), (115, 112, 116, 119), (116, 117, 121, 120), (117, 118, 122, 121), (118, 119, 123, 122), (119, 116, 120, 123), (120, 121, 125, 124), (121, 122, 126, 125), (122, 123, 127, 126), (123, 120, 124, 127), (124, 125, 1, 0), (125, 126, 2, 1), (126, 127, 3, 2), (127, 124, 0, 3)])
me_circle_003.update()
me_cylinder_001 = bpy.data.meshes.new('Cylinder.001')
me_cylinder_001.from_pydata([(0.0, 1.0, -0.1104), (0.0, 1.0, 0.1126), (0.1951, 0.9808, -0.1104), (0.1951, 0.9808, 0.1126), (0.3827, 0.9239, -0.1104), (0.3827, 0.9239, 0.1126), (0.5556, 0.8315, -0.1104), (0.5556, 0.8315, 0.1126), (0.7071, 0.7071, -0.1104), (0.7071, 0.7071, 0.1126), (0.8315, 0.5556, -0.1104), (0.8315, 0.5556, 0.1126), (0.9239, 0.3827, -0.1104), (0.9239, 0.3827, 0.1126), (0.9808, 0.1951, -0.1104), (0.9808, 0.1951, 0.1126), (1.0, -4.371e-08, -0.1104), (1.0, -4.371e-08, 0.1126), (0.9808, -0.1951, -0.1104), (0.9808, -0.1951, 0.1126), (0.9239, -0.3827, -0.1104), (0.9239, -0.3827, 0.1126), (0.8315, -0.5556, -0.1104), (0.8315, -0.5556, 0.1126), (0.7071, -0.7071, -0.1104), (0.7071, -0.7071, 0.1126), (0.5556, -0.8315, -0.1104), (0.5556, -0.8315, 0.1126), (0.3827, -0.9239, -0.1104), (0.3827, -0.9239, 0.1126), (0.1951, -0.9808, -0.1104), (0.1951, -0.9808, 0.1126), (-8.742e-08, -1.0, -0.1104), (-8.742e-08, -1.0, 0.1126), (-0.1951, -0.9808, -0.1104), (-0.1951, -0.9808, 0.1126), (-0.3827, -0.9239, -0.1104), (-0.3827, -0.9239, 0.1126), (-0.5556, -0.8315, -0.1104), (-0.5556, -0.8315, 0.1126), (-0.7071, -0.7071, -0.1104), (-0.7071, -0.7071, 0.1126), (-0.8315, -0.5556, -0.1104), (-0.8315, -0.5556, 0.1126), (-0.9239, -0.3827, -0.1104), (-0.9239, -0.3827, 0.1126), (-0.9808, -0.1951, -0.1104), (-0.9808, -0.1951, 0.1126), (-1.0, 1.192e-08, -0.1104), (-1.0, 1.192e-08, 0.1126), (-0.9808, 0.1951, -0.1104), (-0.9808, 0.1951, 0.1126), (-0.9239, 0.3827, -0.1104), (-0.9239, 0.3827, 0.1126), (-0.8315, 0.5556, -0.1104), (-0.8315, 0.5556, 0.1126), (-0.7071, 0.7071, -0.1104), (-0.7071, 0.7071, 0.1126), (-0.5556, 0.8315, -0.1104), (-0.5556, 0.8315, 0.1126), (-0.3827, 0.9239, -0.1104), (-0.3827, 0.9239, 0.1126), (-0.1951, 0.9808, -0.1104), (-0.1951, 0.9808, 0.1126)], [], [(0, 1, 3, 2), (2, 3, 5, 4), (4, 5, 7, 6), (6, 7, 9, 8), (8, 9, 11, 10), (10, 11, 13, 12), (12, 13, 15, 14), (14, 15, 17, 16), (16, 17, 19, 18), (18, 19, 21, 20), (20, 21, 23, 22), (22, 23, 25, 24), (24, 25, 27, 26), (26, 27, 29, 28), (28, 29, 31, 30), (30, 31, 33, 32), (32, 33, 35, 34), (34, 35, 37, 36), (36, 37, 39, 38), (38, 39, 41, 40), (40, 41, 43, 42), (42, 43, 45, 44), (44, 45, 47, 46), (46, 47, 49, 48), (48, 49, 51, 50), (50, 51, 53, 52), (52, 53, 55, 54), (54, 55, 57, 56), (56, 57, 59, 58), (58, 59, 61, 60), (3, 1, 63, 61, 59, 57, 55, 53, 51, 49, 47, 45, 43, 41, 39, 37, 35, 33, 31, 29, 27, 25, 23, 21, 19, 17, 15, 13, 11, 9, 7, 5), (60, 61, 63, 62), (62, 63, 1, 0), (0, 2, 4, 6, 8, 10, 12, 14, 16, 18, 20, 22, 24, 26, 28, 30, 32, 34, 36, 38, 40, 42, 44, 46, 48, 50, 52, 54, 56, 58, 60, 62)])
_uv = me_cylinder_001.uv_layers.new(name='UVMap')
_uv.uv.foreach_set('vector', [1.0, 0.5, 1.0, 1.0, 0.9688, 1.0, 0.9688, 0.5, 0.9688, 0.5, 0.9688, 1.0, 0.9375, 1.0, 0.9375, 0.5, 0.9375, 0.5, 0.9375, 1.0, 0.9062, 1.0, 0.9062, 0.5, 0.9062, 0.5, 0.9062, 1.0, 0.875, 1.0, 0.875, 0.5, 0.875, 0.5, 0.875, 1.0, 0.8438, 1.0, 0.8438, 0.5, 0.8438, 0.5, 0.8438, 1.0, 0.8125, 1.0, 0.8125, 0.5, 0.8125, 0.5, 0.8125, 1.0, 0.7812, 1.0, 0.7812, 0.5, 0.7812, 0.5, 0.7812, 1.0, 0.75, 1.0, 0.75, 0.5, 0.75, 0.5, 0.75, 1.0, 0.7188, 1.0, 0.7188, 0.5, 0.7188, 0.5, 0.7188, 1.0, 0.6875, 1.0, 0.6875, 0.5, 0.6875, 0.5, 0.6875, 1.0, 0.6562, 1.0, 0.6562, 0.5, 0.6562, 0.5, 0.6562, 1.0, 0.625, 1.0, 0.625, 0.5, 0.625, 0.5, 0.625, 1.0, 0.5938, 1.0, 0.5938, 0.5, 0.5938, 0.5, 0.5938, 1.0, 0.5625, 1.0, 0.5625, 0.5, 0.5625, 0.5, 0.5625, 1.0, 0.5312, 1.0, 0.5312, 0.5, 0.5312, 0.5, 0.5312, 1.0, 0.5, 1.0, 0.5, 0.5, 0.5, 0.5, 0.5, 1.0, 0.4688, 1.0, 0.4688, 0.5, 0.4688, 0.5, 0.4688, 1.0, 0.4375, 1.0, 0.4375, 0.5, 0.4375, 0.5, 0.4375, 1.0, 0.4062, 1.0, 0.4062, 0.5, 0.4062, 0.5, 0.4062, 1.0, 0.375, 1.0, 0.375, 0.5, 0.375, 0.5, 0.375, 1.0, 0.3438, 1.0, 0.3438, 0.5, 0.3438, 0.5, 0.3438, 1.0, 0.3125, 1.0, 0.3125, 0.5, 0.3125, 0.5, 0.3125, 1.0, 0.2812, 1.0, 0.2812, 0.5, 0.2812, 0.5, 0.2812, 1.0, 0.25, 1.0, 0.25, 0.5, 0.25, 0.5, 0.25, 1.0, 0.2188, 1.0, 0.2188, 0.5, 0.2188, 0.5, 0.2188, 1.0, 0.1875, 1.0, 0.1875, 0.5, 0.1875, 0.5, 0.1875, 1.0, 0.1562, 1.0, 0.1562, 0.5, 0.1562, 0.5, 0.1562, 1.0, 0.125, 1.0, 0.125, 0.5, 0.125, 0.5, 0.125, 1.0, 0.09375, 1.0, 0.09375, 0.5, 0.09375, 0.5, 0.09375, 1.0, 0.0625, 1.0, 0.0625, 0.5, 0.2968, 0.4854, 0.25, 0.49, 0.2032, 0.4854, 0.1582, 0.4717, 0.1167, 0.4496, 0.08029, 0.4197, 0.05045, 0.3833, 0.02827, 0.3418, 0.01461, 0.2968, 0.01, 0.25, 0.01461, 0.2032, 0.02827, 0.1582, 0.05045, 0.1167, 0.08029, 0.08029, 0.1167, 0.05045, 0.1582, 0.02827, 0.2032, 0.01461, 0.25, 0.01, 0.2968, 0.01461, 0.3418, 0.02827, 0.3833, 0.05045, 0.4197, 0.08029, 0.4496, 0.1167, 0.4717, 0.1582, 0.4854, 0.2032, 0.49, 0.25, 0.4854, 0.2968, 0.4717, 0.3418, 0.4496, 0.3833, 0.4197, 0.4197, 0.3833, 0.4496, 0.3418, 0.4717, 0.0625, 0.5, 0.0625, 1.0, 0.03125, 1.0, 0.03125, 0.5, 0.03125, 0.5, 0.03125, 1.0, 0.0, 1.0, 0.0, 0.5, 0.75, 0.49, 0.7968, 0.4854, 0.8418, 0.4717, 0.8833, 0.4496, 0.9197, 0.4197, 0.9496, 0.3833, 0.9717, 0.3418, 0.9854, 0.2968, 0.99, 0.25, 0.9854, 0.2032, 0.9717, 0.1582, 0.9496, 0.1167, 0.9197, 0.08029, 0.8833, 0.05045, 0.8418, 0.02827, 0.7968, 0.01461, 0.75, 0.01, 0.7032, 0.01461, 0.6582, 0.02827, 0.6167, 0.05045, 0.5803, 0.08029, 0.5504, 0.1167, 0.5283, 0.1582, 0.5146, 0.2032, 0.51, 0.25, 0.5146, 0.2968, 0.5283, 0.3418, 0.5504, 0.3833, 0.5803, 0.4197, 0.6167, 0.4496, 0.6582, 0.4717, 0.7032, 0.4854])
me_cylinder_001.update()
me_cube_004 = bpy.data.meshes.new('Cube.004')
me_cube_004.from_pydata([(-1.0, -1.0, -1.0), (-1.0, -1.0, 1.0), (-1.0, 1.0, -1.0), (-1.0, 1.0, 1.0), (118.0, -1.0, -1.0), (118.0, -1.0, 1.0), (118.0, 1.0, -1.0), (118.0, 1.0, 1.0)], [], [(0, 1, 3, 2), (2, 3, 7, 6), (6, 7, 5, 4), (4, 5, 1, 0), (2, 6, 4, 0), (7, 3, 1, 5)])
_uv = me_cube_004.uv_layers.new(name='UVMap')
_uv.uv.foreach_set('vector', [0.375, 0.0, 0.625, 0.0, 0.625, 0.25, 0.375, 0.25, 0.375, 0.25, 0.625, 0.25, 0.625, 0.5, 0.375, 0.5, 0.375, 0.5, 0.625, 0.5, 0.625, 0.75, 0.375, 0.75, 0.375, 0.75, 0.625, 0.75, 0.625, 1.0, 0.375, 1.0, 0.125, 0.5, 0.375, 0.5, 0.375, 0.75, 0.125, 0.75, 0.625, 0.5, 0.875, 0.5, 0.875, 0.75, 0.625, 0.75])
me_cube_004.update()
me_cube_007 = bpy.data.meshes.new('Cube.007')
me_cube_007.from_pydata([(-1.0, -93.59, -1.0), (-1.0, -93.59, 1.0), (-1.0, 1.0, -1.0), (-1.0, 1.0, 1.0), (1.0, -93.59, -1.0), (1.0, -93.59, 1.0), (1.0, 1.0, -1.0), (1.0, 1.0, 1.0)], [], [(0, 1, 3, 2), (2, 3, 7, 6), (6, 7, 5, 4), (4, 5, 1, 0), (2, 6, 4, 0), (7, 3, 1, 5)])
_uv = me_cube_007.uv_layers.new(name='UVMap')
_uv.uv.foreach_set('vector', [0.375, 0.0, 0.625, 0.0, 0.625, 0.25, 0.375, 0.25, 0.375, 0.25, 0.625, 0.25, 0.625, 0.5, 0.375, 0.5, 0.375, 0.5, 0.625, 0.5, 0.625, 0.75, 0.375, 0.75, 0.375, 0.75, 0.625, 0.75, 0.625, 1.0, 0.375, 1.0, 0.125, 0.5, 0.375, 0.5, 0.375, 0.75, 0.125, 0.75, 0.625, 0.5, 0.875, 0.5, 0.875, 0.75, 0.625, 0.75])
me_cube_007.update()
me_cube_009 = bpy.data.meshes.new('Cube.009')
me_cube_009.from_pydata([(-46.36, -1.0, -1.0), (-46.36, -1.0, 1.0), (-46.36, 1.0, -1.0), (-46.36, 1.0, 1.0), (1.0, -1.0, -1.0), (1.0, -1.0, 1.0), (1.0, 1.0, -1.0), (1.0, 1.0, 1.0)], [], [(0, 1, 3, 2), (2, 3, 7, 6), (6, 7, 5, 4), (4, 5, 1, 0), (2, 6, 4, 0), (7, 3, 1, 5)])
_uv = me_cube_009.uv_layers.new(name='UVMap')
_uv.uv.foreach_set('vector', [0.375, 0.0, 0.625, 0.0, 0.625, 0.25, 0.375, 0.25, 0.375, 0.25, 0.625, 0.25, 0.625, 0.5, 0.375, 0.5, 0.375, 0.5, 0.625, 0.5, 0.625, 0.75, 0.375, 0.75, 0.375, 0.75, 0.625, 0.75, 0.625, 1.0, 0.375, 1.0, 0.125, 0.5, 0.375, 0.5, 0.375, 0.75, 0.125, 0.75, 0.625, 0.5, 0.875, 0.5, 0.875, 0.75, 0.625, 0.75])
me_cube_009.update()
me_cube_010 = bpy.data.meshes.new('Cube.010')
me_cube_010.from_pydata([(-1.0, -1.0, -1.0), (-1.0, -1.0, 1.0), (-1.0, 1.0, -1.0), (-1.0, 1.0, 1.0), (1.0, -1.0, -1.0), (1.0, -1.0, 1.0), (1.0, 1.0, -1.0), (1.0, 1.0, 1.0)], [], [(0, 1, 3, 2), (2, 3, 7, 6), (6, 7, 5, 4), (4, 5, 1, 0), (2, 6, 4, 0), (7, 3, 1, 5)])
_uv = me_cube_010.uv_layers.new(name='UVMap')
_uv.uv.foreach_set('vector', [0.375, 0.0, 0.625, 0.0, 0.625, 0.25, 0.375, 0.25, 0.375, 0.25, 0.625, 0.25, 0.625, 0.5, 0.375, 0.5, 0.375, 0.5, 0.625, 0.5, 0.625, 0.75, 0.375, 0.75, 0.375, 0.75, 0.625, 0.75, 0.625, 1.0, 0.375, 1.0, 0.125, 0.5, 0.375, 0.5, 0.375, 0.75, 0.125, 0.75, 0.625, 0.5, 0.875, 0.5, 0.875, 0.75, 0.625, 0.75])
me_cube_010.update()

# ---- objects
ob_light = bpy.data.objects.new('Light', light_light)
ob_camera = bpy.data.objects.new('Camera', cam_camera)
ob_cube = bpy.data.objects.new('Cube', me_cube)
ob_cylinder = bpy.data.objects.new('Cylinder', me_cylinder)
ob_circle = bpy.data.objects.new('Circle', me_circle)
ob_circle_001 = bpy.data.objects.new('Circle.001', me_circle_001)
ob_circle_002 = bpy.data.objects.new('Circle.002', me_circle_002)
ob_circle_003 = bpy.data.objects.new('Circle.003', me_circle_003)
ob_cylinder_001 = bpy.data.objects.new('Cylinder.001', me_cylinder_001)
ob_cube_001 = bpy.data.objects.new('Cube.001', me_cube_004)
ob_cube_002 = bpy.data.objects.new('Cube.002', me_cube_007)
ob_cube_003 = bpy.data.objects.new('Cube.003', me_cube_009)
ob_cube_004 = bpy.data.objects.new('Cube.004', me_cube_010)

# ---- transforms, parenting, visibility, modifiers, constraints
ob_light.location = (4.076, 1.005, 5.904)
ob_light.rotation_euler = (0.6503, 0.05522, 1.866)
ob_light.lock_rotations_4d = False
ob_light.empty_display_type = 'ARROWS'
ob_light.color = (0.0, 0.0, 0.0, 0.0)
ob_light.lineart.crease_threshold = 0.0
ob_camera.location = (7.359, -6.926, 4.958)
ob_camera.rotation_euler = (1.109, 0.0, 0.8149)
ob_camera.lock_rotations_4d = False
ob_camera.empty_display_type = 'ARROWS'
ob_camera.color = (0.0, 0.0, 0.0, 0.0)
ob_camera.display_type = 'WIRE'
ob_camera.lineart.crease_threshold = 0.0
ob_cube.location = (68.94, -12.91, 3.585)
ob_cube.scale = (0.5, 0.5, 0.5)
ob_cylinder.location = (0.0, 0.0, 0.8209)
ob_cylinder.scale = (0.4, 0.4, 0.4)
ob_circle.location = (-0.007199, 0.0, 0.0)
ob_circle.scale = (16.18, 16.18, 16.18)
ob_circle_001.location = (0.0, 0.0, 0.0)
ob_circle_001.scale = (0.5, 0.5, 0.5)
ob_circle_002.location = (0.04874, -0.03008, -0.5012)
ob_circle_002.scale = (9.753, 9.753, 9.753)
ob_circle_003.location = (0.0, 0.0, 0.0)
ob_circle_003.scale = (5.908, 5.908, 5.908)
ob_cylinder_001.location = (0.0, 0.0, 0.01678)
ob_cylinder_001.scale = (4.42, 4.42, 4.42)
ob_cube_001.location = (0.3322, -0.003551, 0.7741)
ob_cube_001.scale = (0.08545, 0.08545, 0.08545)
ob_cube_002.location = (-0.008785, -0.4542, 0.8939)
ob_cube_002.scale = (0.1087, 0.1087, 0.1087)
ob_cube_003.location = (-0.4636, 0.0, 0.905)
ob_cube_003.scale = (0.1592, 0.1592, 0.1592)
ob_cube_004.location = (18.01, 0.002991, 1.644)

# ---- collection membership
col_collection.objects.link(ob_light)
col_collection.objects.link(ob_camera)
col_collection.objects.link(ob_cube)
col_collection.objects.link(ob_cylinder)
col_collection.objects.link(ob_circle)
col_collection.objects.link(ob_circle_001)
col_collection.objects.link(ob_circle_002)
col_collection.objects.link(ob_circle_003)
col_collection.objects.link(ob_cylinder_001)
col_collection.objects.link(ob_cube_001)
col_collection.objects.link(ob_cube_002)
col_collection.objects.link(ob_cube_003)
col_collection.objects.link(ob_cube_004)

# ---- scene / render settings (as saved in the file)
scene.camera = ob_camera
scene.frame_start = 1; scene.frame_end = 250; scene.frame_set(0)
scene.render.engine = 'BLENDER_EEVEE_NEXT'
scene.cycles.sampling_pattern = 'TABULATED_SOBOL'
scene.cycles.use_light_tree = False
scene.view_settings.view_transform = 'Filmic'
bpy.context.view_layer.update()

